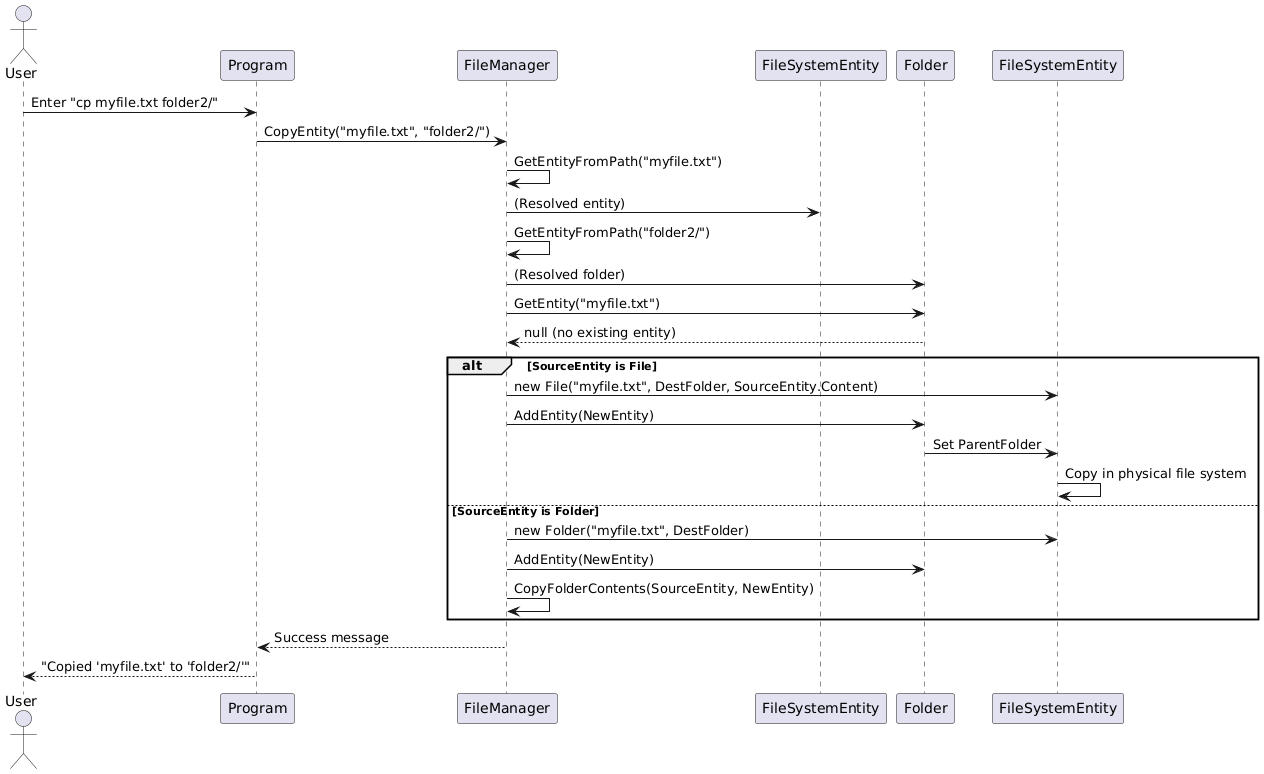

The diagram above was rendered by PlantUML. Its source (embedded in the PNG):
@startuml
actor User
participant "Program" as Prog
participant "FileManager" as FM
participant "FileSystemEntity" as SourceEntity
participant "Folder" as DestFolder
participant "FileSystemEntity" as NewEntity

User -> Prog: Enter "cp myfile.txt folder2/"
Prog -> FM: CopyEntity("myfile.txt", "folder2/")
FM -> FM: GetEntityFromPath("myfile.txt")
FM -> SourceEntity: (Resolved entity)
FM -> FM: GetEntityFromPath("folder2/")
FM -> DestFolder: (Resolved folder)
FM -> DestFolder: GetEntity("myfile.txt")
DestFolder --> FM: null (no existing entity)
alt SourceEntity is File
    FM -> NewEntity: new File("myfile.txt", DestFolder, SourceEntity.Content)
    FM -> DestFolder: AddEntity(NewEntity)
    DestFolder -> NewEntity: Set ParentFolder
    NewEntity -> NewEntity: Copy in physical file system
else SourceEntity is Folder
    FM -> NewEntity: new Folder("myfile.txt", DestFolder)
    FM -> DestFolder: AddEntity(NewEntity)
    FM -> FM: CopyFolderContents(SourceEntity, NewEntity)
    
end alt
FM --> Prog: Success message
Prog --> User: "Copied 'myfile.txt' to 'folder2/'"
@enduml